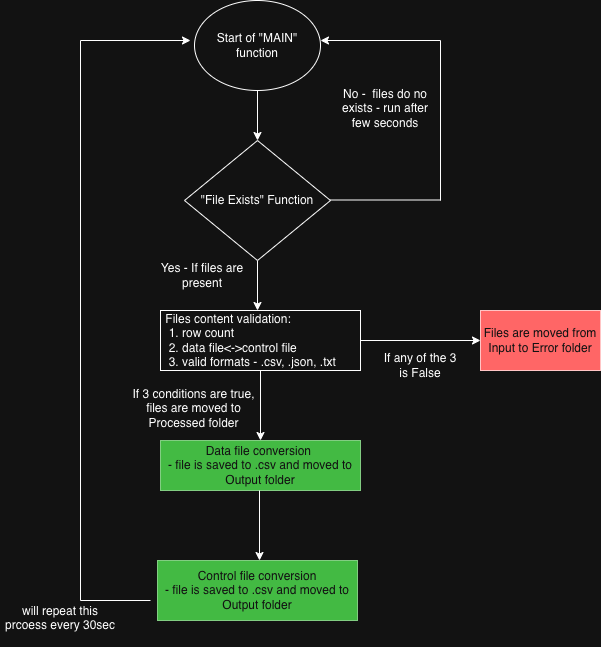

The diagram above was exported from draw.io. Its source (the exported page's mxGraphModel, read from the mxfile embedded in the PNG):
<mxGraphModel dx="946" dy="644" grid="1" gridSize="10" guides="1" tooltips="1" connect="1" arrows="1" fold="1" page="1" pageScale="1" pageWidth="827" pageHeight="1169" background="#ffffff" math="0" shadow="0">
  <root>
    <mxCell id="0" />
    <mxCell id="1" parent="0" />
    <mxCell id="X87RG2AYpavEd-Jq4vca-18" edge="1" parent="1" style="edgeStyle=none;rounded=0;orthogonalLoop=1;jettySize=auto;html=1;">
      <mxGeometry relative="1" as="geometry">
        <mxPoint x="540" y="40" as="sourcePoint" />
        <mxPoint x="420" y="40" as="targetPoint" />
      </mxGeometry>
    </mxCell>
    <mxCell id="X87RG2AYpavEd-Jq4vca-19" edge="1" parent="1" source="X87RG2AYpavEd-Jq4vca-1" style="edgeStyle=none;rounded=0;orthogonalLoop=1;jettySize=auto;html=1;entryX=0.5;entryY=0;entryDx=0;entryDy=0;" target="X87RG2AYpavEd-Jq4vca-6">
      <mxGeometry relative="1" as="geometry" />
    </mxCell>
    <mxCell id="X87RG2AYpavEd-Jq4vca-1" parent="1" style="ellipse;whiteSpace=wrap;html=1;" value="Start of &quot;MAIN&quot; function" vertex="1">
      <mxGeometry height="90" width="126" x="294" as="geometry" />
    </mxCell>
    <mxCell id="X87RG2AYpavEd-Jq4vca-3" parent="1" style="rounded=0;whiteSpace=wrap;labelBackgroundColor=none;labelBorderColor=none;fillColor=#008a00;fontColor=#ffffff;strokeColor=#005700;fillStyle=auto;gradientColor=none;fontStyle=0" value="Data file conversion &#10;- file is saved to .csv and moved to Output folder" vertex="1">
      <mxGeometry height="50" width="200" x="260" y="440" as="geometry" />
    </mxCell>
    <mxCell id="X87RG2AYpavEd-Jq4vca-4" parent="1" style="rounded=0;whiteSpace=wrap;html=1;fillColor=#008a00;fontColor=#ffffff;strokeColor=#005700;" value="Control file conversion&lt;div&gt;- file is saved to .csv and moved to Output folder&lt;/div&gt;" vertex="1">
      <mxGeometry height="60" width="200" x="257" y="560" as="geometry" />
    </mxCell>
    <mxCell id="X87RG2AYpavEd-Jq4vca-21" edge="1" parent="1" source="X87RG2AYpavEd-Jq4vca-5" style="edgeStyle=none;rounded=0;orthogonalLoop=1;jettySize=auto;html=1;entryX=0.5;entryY=0;entryDx=0;entryDy=0;" target="X87RG2AYpavEd-Jq4vca-3">
      <mxGeometry relative="1" as="geometry" />
    </mxCell>
    <mxCell id="X87RG2AYpavEd-Jq4vca-28" edge="1" parent="1" source="X87RG2AYpavEd-Jq4vca-5" style="edgeStyle=none;rounded=0;orthogonalLoop=1;jettySize=auto;html=1;entryX=0;entryY=0.5;entryDx=0;entryDy=0;" target="X87RG2AYpavEd-Jq4vca-27">
      <mxGeometry relative="1" as="geometry" />
    </mxCell>
    <mxCell id="X87RG2AYpavEd-Jq4vca-5" parent="1" style="rounded=0;whiteSpace=wrap;html=1;align=left;" value="&amp;nbsp;Files content validation:&amp;nbsp;&lt;div&gt;&amp;nbsp; 1. row count&lt;/div&gt;&lt;div&gt;&amp;nbsp; 2. data file&amp;lt;-&amp;gt;control file&lt;/div&gt;&lt;div&gt;&amp;nbsp; 3. valid formats - .csv, .json, .txt&lt;/div&gt;" vertex="1">
      <mxGeometry height="60" width="200" x="260" y="310" as="geometry" />
    </mxCell>
    <mxCell id="X87RG2AYpavEd-Jq4vca-9" edge="1" parent="1" source="X87RG2AYpavEd-Jq4vca-6" style="edgeStyle=orthogonalEdgeStyle;rounded=0;orthogonalLoop=1;jettySize=auto;html=1;">
      <mxGeometry relative="1" as="geometry">
        <mxPoint x="357" y="310" as="targetPoint" />
      </mxGeometry>
    </mxCell>
    <mxCell id="X87RG2AYpavEd-Jq4vca-6" parent="1" style="rhombus;whiteSpace=wrap;html=1;" value="&quot;File Exists&quot; Function" vertex="1">
      <mxGeometry height="120" width="146" x="284" y="140" as="geometry" />
    </mxCell>
    <mxCell id="X87RG2AYpavEd-Jq4vca-10" parent="1" style="text;html=1;whiteSpace=wrap;strokeColor=none;fillColor=none;align=center;verticalAlign=middle;rounded=0;" value="Yes - If files are present" vertex="1">
      <mxGeometry height="30" width="110" x="247" y="260" as="geometry" />
    </mxCell>
    <mxCell id="X87RG2AYpavEd-Jq4vca-15" edge="1" parent="1" style="endArrow=none;html=1;rounded=0;" value="">
      <mxGeometry height="50" relative="1" width="50" as="geometry">
        <mxPoint x="430" y="199.5" as="sourcePoint" />
        <mxPoint x="540" y="199.5" as="targetPoint" />
      </mxGeometry>
    </mxCell>
    <mxCell id="X87RG2AYpavEd-Jq4vca-16" edge="1" parent="1" style="endArrow=none;html=1;rounded=0;" value="">
      <mxGeometry height="50" relative="1" width="50" as="geometry">
        <mxPoint x="540" y="200" as="sourcePoint" />
        <mxPoint x="540" y="40" as="targetPoint" />
      </mxGeometry>
    </mxCell>
    <mxCell id="X87RG2AYpavEd-Jq4vca-20" parent="1" style="text;html=1;whiteSpace=wrap;strokeColor=none;fillColor=none;align=center;verticalAlign=middle;rounded=0;" value="No -&amp;nbsp; files do no exists - run after few seconds&lt;div&gt;&lt;br&gt;&lt;/div&gt;" vertex="1">
      <mxGeometry height="30" width="110" x="430" y="100" as="geometry" />
    </mxCell>
    <mxCell id="X87RG2AYpavEd-Jq4vca-24" edge="1" parent="1" style="edgeStyle=none;rounded=0;orthogonalLoop=1;jettySize=auto;html=1;entryX=0.5;entryY=0;entryDx=0;entryDy=0;">
      <mxGeometry relative="1" as="geometry">
        <mxPoint x="359" y="490" as="sourcePoint" />
        <mxPoint x="359" y="560" as="targetPoint" />
      </mxGeometry>
    </mxCell>
    <mxCell id="X87RG2AYpavEd-Jq4vca-26" parent="1" style="text;html=1;whiteSpace=wrap;strokeColor=none;fillColor=none;align=center;verticalAlign=middle;rounded=0;" value="If 3 cond&lt;span style=&quot;background-color: transparent; color: light-dark(rgb(0, 0, 0), rgb(255, 255, 255));&quot;&gt;itions are true, files are moved to Processed folder&lt;/span&gt;&lt;div&gt;&lt;div&gt;&lt;div&gt;&lt;br&gt;&lt;/div&gt;&lt;/div&gt;&lt;/div&gt;" vertex="1">
      <mxGeometry height="30" width="127" x="230" y="400" as="geometry" />
    </mxCell>
    <mxCell id="X87RG2AYpavEd-Jq4vca-27" parent="1" style="rounded=0;whiteSpace=wrap;html=1;fillColor=light-dark(#A20025,#FF6666);fontColor=#ffffff;strokeColor=#6F0000;" value="Files are moved from Input to&amp;nbsp;Error folder" vertex="1">
      <mxGeometry height="60" width="120" x="580" y="310" as="geometry" />
    </mxCell>
    <mxCell id="X87RG2AYpavEd-Jq4vca-29" parent="1" style="text;html=1;whiteSpace=wrap;strokeColor=none;fillColor=none;align=center;verticalAlign=middle;rounded=0;" value="If any of the 3 is False" vertex="1">
      <mxGeometry height="30" width="80" x="480" y="350" as="geometry" />
    </mxCell>
    <mxCell id="X87RG2AYpavEd-Jq4vca-31" edge="1" parent="1" style="endArrow=none;html=1;rounded=0;" value="">
      <mxGeometry height="50" relative="1" width="50" as="geometry">
        <mxPoint x="180" y="600" as="sourcePoint" />
        <mxPoint x="250" y="600" as="targetPoint" />
      </mxGeometry>
    </mxCell>
    <mxCell id="X87RG2AYpavEd-Jq4vca-32" edge="1" parent="1" style="endArrow=none;html=1;rounded=0;" value="">
      <mxGeometry height="50" relative="1" width="50" as="geometry">
        <mxPoint x="180" y="600" as="sourcePoint" />
        <mxPoint x="180" y="40" as="targetPoint" />
      </mxGeometry>
    </mxCell>
    <mxCell id="X87RG2AYpavEd-Jq4vca-33" edge="1" parent="1" style="endArrow=classic;html=1;rounded=0;" value="">
      <mxGeometry height="50" relative="1" width="50" as="geometry">
        <mxPoint x="180" y="40" as="sourcePoint" />
        <mxPoint x="290" y="40" as="targetPoint" />
      </mxGeometry>
    </mxCell>
    <mxCell id="X87RG2AYpavEd-Jq4vca-34" parent="1" style="text;html=1;whiteSpace=wrap;strokeColor=none;fillColor=none;align=center;verticalAlign=middle;rounded=0;" value="will repeat this prcoess every 30sec&lt;div&gt;&lt;br&gt;&lt;/div&gt;" vertex="1">
      <mxGeometry height="30" width="120" x="100" y="610" as="geometry" />
    </mxCell>
  </root>
</mxGraphModel>